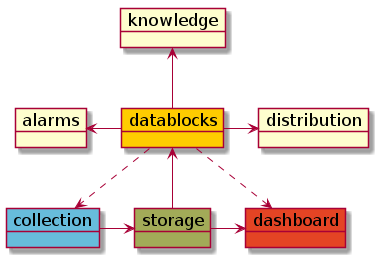

The diagram above was rendered by PlantUML. Its source (embedded in the PNG):
@startuml

' general
skinparam backgroundColor white

' component
skinparam componentFontSize 17
skinparam componentInterfaceFontSize 5

' object
skinparam objectFontSize 17
skinparam objectAttributeFontSize 14



' useblocks yellow

' red

' blue

' green


object collection #67BCDB
object storage #A2AB58
object dashboard #E44424

object datablocks #FFCC00
object distribution
object alarms
object knowledge

collection -> storage
storage -> dashboard
storage --> datablocks
datablocks ..> dashboard
datablocks ..> collection
datablocks -> distribution
datablocks -left> alarms
datablocks -up-> knowledge

@enduml